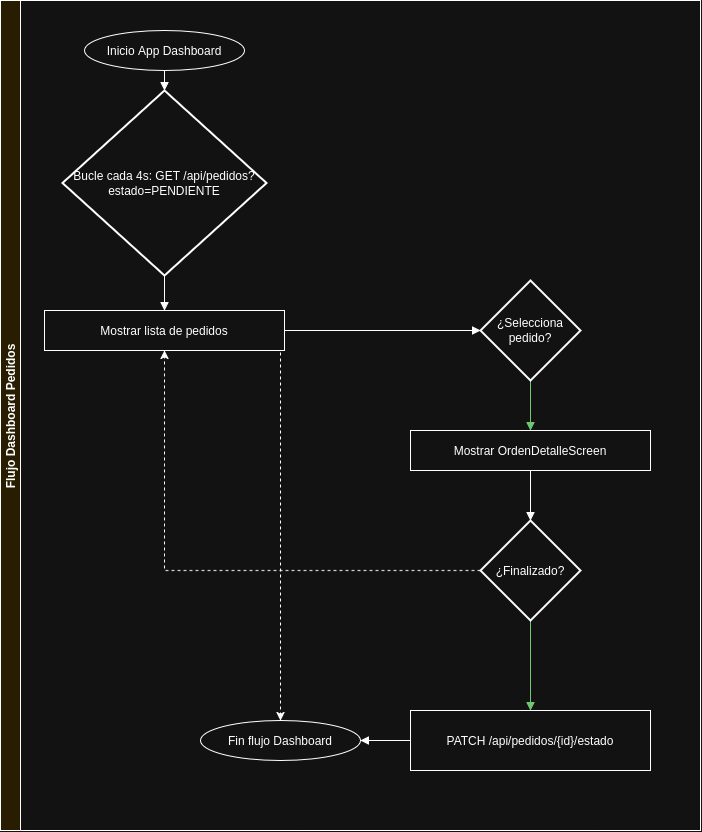

The diagram above was exported from draw.io. Its source (the exported page's mxGraphModel, read from the mxfile embedded in the PNG):
<mxGraphModel dx="1140" dy="1974" grid="1" gridSize="10" guides="1" tooltips="1" connect="1" arrows="1" fold="1" page="1" pageScale="1" pageWidth="827" pageHeight="1169" math="0" shadow="0">
  <root>
    <mxCell id="0" />
    <mxCell id="1" parent="0" />
    <mxCell id="eFx4Xk-ALq2gNuEDrN3K-181" value="Flujo Dashboard Pedidos" style="shape=swimlane;startSize=20;horizontal=0;fillColor=#FFF2CC;fontStyle=1;" vertex="1" parent="1">
      <mxGeometry x="60" y="-430" width="700" height="830" as="geometry" />
    </mxCell>
    <mxCell id="eFx4Xk-ALq2gNuEDrN3K-182" value="Mostrar OrdenDetalleScreen" style="shape=rectangle;whiteSpace=wrap;html=1;fillColor=#ffffff;" vertex="1" parent="eFx4Xk-ALq2gNuEDrN3K-181">
      <mxGeometry x="410" y="430" width="240" height="40" as="geometry" />
    </mxCell>
    <mxCell id="eFx4Xk-ALq2gNuEDrN3K-183" value="PATCH /api/pedidos/{id}/estado" style="shape=rectangle;whiteSpace=wrap;html=1;fillColor=#ffffff;" vertex="1" parent="eFx4Xk-ALq2gNuEDrN3K-181">
      <mxGeometry x="410" y="710" width="240" height="60" as="geometry" />
    </mxCell>
    <mxCell id="eFx4Xk-ALq2gNuEDrN3K-184" value="Fin flujo Dashboard" style="shape=ellipse;whiteSpace=wrap;html=1;fillColor=#ffffff;" vertex="1" parent="eFx4Xk-ALq2gNuEDrN3K-181">
      <mxGeometry x="200" y="720" width="160" height="40" as="geometry" />
    </mxCell>
    <mxCell id="eFx4Xk-ALq2gNuEDrN3K-185" style="edgeStyle=orthogonalEdgeStyle;rounded=0;endArrow=block;entryX=0;entryY=0.5;entryDx=0;entryDy=0;entryPerimeter=0;" edge="1" parent="eFx4Xk-ALq2gNuEDrN3K-181" source="eFx4Xk-ALq2gNuEDrN3K-192" target="eFx4Xk-ALq2gNuEDrN3K-196">
      <mxGeometry relative="1" as="geometry">
        <mxPoint x="440" y="209.99999999999977" as="targetPoint" />
      </mxGeometry>
    </mxCell>
    <mxCell id="eFx4Xk-ALq2gNuEDrN3K-186" style="edgeStyle=orthogonalEdgeStyle;rounded=0;endArrow=block;strokeColor=#006600;exitX=0.5;exitY=1;exitDx=0;exitDy=0;exitPerimeter=0;" edge="1" parent="eFx4Xk-ALq2gNuEDrN3K-181" source="eFx4Xk-ALq2gNuEDrN3K-196" target="eFx4Xk-ALq2gNuEDrN3K-182">
      <mxGeometry relative="1" as="geometry">
        <mxPoint x="540" y="249.99999999999977" as="sourcePoint" />
      </mxGeometry>
    </mxCell>
    <mxCell id="eFx4Xk-ALq2gNuEDrN3K-187" style="edgeStyle=orthogonalEdgeStyle;rounded=0;dashed=1;exitX=0;exitY=0.5;exitDx=0;exitDy=0;exitPerimeter=0;entryX=0.5;entryY=0;entryDx=0;entryDy=0;" edge="1" parent="eFx4Xk-ALq2gNuEDrN3K-181" source="eFx4Xk-ALq2gNuEDrN3K-196" target="eFx4Xk-ALq2gNuEDrN3K-184">
      <mxGeometry relative="1" as="geometry">
        <mxPoint x="440" y="230.00000000000023" as="sourcePoint" />
        <mxPoint x="310" y="710" as="targetPoint" />
      </mxGeometry>
    </mxCell>
    <mxCell id="eFx4Xk-ALq2gNuEDrN3K-188" style="edgeStyle=orthogonalEdgeStyle;rounded=0;endArrow=block;entryX=0.5;entryY=0;entryDx=0;entryDy=0;entryPerimeter=0;" edge="1" parent="eFx4Xk-ALq2gNuEDrN3K-181" source="eFx4Xk-ALq2gNuEDrN3K-182" target="eFx4Xk-ALq2gNuEDrN3K-197">
      <mxGeometry relative="1" as="geometry">
        <mxPoint x="540" y="350" as="targetPoint" />
      </mxGeometry>
    </mxCell>
    <mxCell id="eFx4Xk-ALq2gNuEDrN3K-189" style="edgeStyle=orthogonalEdgeStyle;rounded=0;endArrow=block;strokeColor=#006600;exitX=0.5;exitY=1;exitDx=0;exitDy=0;exitPerimeter=0;" edge="1" parent="eFx4Xk-ALq2gNuEDrN3K-181" source="eFx4Xk-ALq2gNuEDrN3K-197" target="eFx4Xk-ALq2gNuEDrN3K-183">
      <mxGeometry relative="1" as="geometry">
        <mxPoint x="540" y="430" as="sourcePoint" />
      </mxGeometry>
    </mxCell>
    <mxCell id="eFx4Xk-ALq2gNuEDrN3K-190" style="edgeStyle=orthogonalEdgeStyle;rounded=0;dashed=1;exitX=0;exitY=0.5;exitDx=0;exitDy=0;exitPerimeter=0;" edge="1" parent="eFx4Xk-ALq2gNuEDrN3K-181" source="eFx4Xk-ALq2gNuEDrN3K-197" target="eFx4Xk-ALq2gNuEDrN3K-192">
      <mxGeometry relative="1" as="geometry">
        <mxPoint x="440" y="390.00000000000045" as="sourcePoint" />
      </mxGeometry>
    </mxCell>
    <mxCell id="eFx4Xk-ALq2gNuEDrN3K-191" style="edgeStyle=orthogonalEdgeStyle;rounded=0;endArrow=block;entryX=1;entryY=0.5;entryDx=0;entryDy=0;" edge="1" parent="eFx4Xk-ALq2gNuEDrN3K-181" source="eFx4Xk-ALq2gNuEDrN3K-183" target="eFx4Xk-ALq2gNuEDrN3K-184">
      <mxGeometry relative="1" as="geometry">
        <mxPoint x="310" y="690" as="targetPoint" />
      </mxGeometry>
    </mxCell>
    <mxCell id="eFx4Xk-ALq2gNuEDrN3K-192" value="Mostrar lista de pedidos" style="shape=rectangle;whiteSpace=wrap;html=1;fillColor=#ffffff;" vertex="1" parent="eFx4Xk-ALq2gNuEDrN3K-181">
      <mxGeometry x="44" y="310" width="240" height="40" as="geometry" />
    </mxCell>
    <mxCell id="eFx4Xk-ALq2gNuEDrN3K-193" style="edgeStyle=orthogonalEdgeStyle;rounded=0;endArrow=block;exitX=0.5;exitY=1;exitDx=0;exitDy=0;exitPerimeter=0;" edge="1" parent="eFx4Xk-ALq2gNuEDrN3K-181" source="eFx4Xk-ALq2gNuEDrN3K-198" target="eFx4Xk-ALq2gNuEDrN3K-192">
      <mxGeometry relative="1" as="geometry">
        <mxPoint x="164" y="150" as="sourcePoint" />
      </mxGeometry>
    </mxCell>
    <mxCell id="eFx4Xk-ALq2gNuEDrN3K-194" value="Inicio App Dashboard" style="shape=ellipse;whiteSpace=wrap;html=1;fillColor=#ffffff;" vertex="1" parent="eFx4Xk-ALq2gNuEDrN3K-181">
      <mxGeometry x="84" y="30" width="160" height="40" as="geometry" />
    </mxCell>
    <mxCell id="eFx4Xk-ALq2gNuEDrN3K-195" style="edgeStyle=orthogonalEdgeStyle;rounded=0;endArrow=block;" edge="1" parent="eFx4Xk-ALq2gNuEDrN3K-181" source="eFx4Xk-ALq2gNuEDrN3K-194" target="eFx4Xk-ALq2gNuEDrN3K-198">
      <mxGeometry relative="1" as="geometry">
        <mxPoint x="164" y="89.99999999999977" as="targetPoint" />
      </mxGeometry>
    </mxCell>
    <mxCell id="eFx4Xk-ALq2gNuEDrN3K-196" value="¿Selecciona pedido?" style="strokeWidth=2;html=1;shape=mxgraph.flowchart.decision;whiteSpace=wrap;" vertex="1" parent="eFx4Xk-ALq2gNuEDrN3K-181">
      <mxGeometry x="480" y="280" width="100" height="100" as="geometry" />
    </mxCell>
    <mxCell id="eFx4Xk-ALq2gNuEDrN3K-197" value="¿Finalizado?" style="strokeWidth=2;html=1;shape=mxgraph.flowchart.decision;whiteSpace=wrap;" vertex="1" parent="eFx4Xk-ALq2gNuEDrN3K-181">
      <mxGeometry x="480" y="520" width="100" height="100" as="geometry" />
    </mxCell>
    <mxCell id="eFx4Xk-ALq2gNuEDrN3K-198" value="Bucle cada 4s: GET /api/pedidos?estado=PENDIENTE" style="strokeWidth=2;html=1;shape=mxgraph.flowchart.decision;whiteSpace=wrap;" vertex="1" parent="eFx4Xk-ALq2gNuEDrN3K-181">
      <mxGeometry x="62" y="90" width="204" height="185" as="geometry" />
    </mxCell>
  </root>
</mxGraphModel>